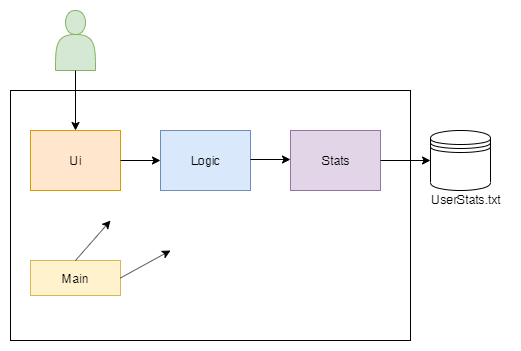

The diagram above was exported from draw.io. Its source (the exported page's mxGraphModel, read from the mxfile embedded in the PNG):
<mxGraphModel dx="988" dy="620" grid="1" gridSize="10" guides="1" tooltips="1" connect="1" arrows="1" fold="1" page="1" pageScale="1" pageWidth="850" pageHeight="1100" math="0" shadow="0">
  <root>
    <mxCell id="0" />
    <mxCell id="1" parent="0" />
    <mxCell id="7ly1uotyxV8Lp_PQWm0m-1" value="" style="rounded=0;whiteSpace=wrap;html=1;" vertex="1" parent="1">
      <mxGeometry x="170" y="140" width="400" height="250" as="geometry" />
    </mxCell>
    <mxCell id="7ly1uotyxV8Lp_PQWm0m-2" value="Ui" style="rounded=0;whiteSpace=wrap;html=1;fillColor=#ffe6cc;strokeColor=#d79b00;" vertex="1" parent="1">
      <mxGeometry x="190" y="180" width="90" height="60" as="geometry" />
    </mxCell>
    <mxCell id="7ly1uotyxV8Lp_PQWm0m-4" value="Logic" style="rounded=0;whiteSpace=wrap;html=1;fillColor=#dae8fc;strokeColor=#6c8ebf;" vertex="1" parent="1">
      <mxGeometry x="320" y="180" width="90" height="60" as="geometry" />
    </mxCell>
    <mxCell id="7ly1uotyxV8Lp_PQWm0m-6" value="Main" style="rounded=0;whiteSpace=wrap;html=1;fillColor=#fff2cc;strokeColor=#d6b656;" vertex="1" parent="1">
      <mxGeometry x="190" y="310" width="90" height="35" as="geometry" />
    </mxCell>
    <mxCell id="7ly1uotyxV8Lp_PQWm0m-7" value="Stats" style="rounded=0;whiteSpace=wrap;html=1;fillColor=#e1d5e7;strokeColor=#9673a6;" vertex="1" parent="1">
      <mxGeometry x="450" y="180" width="90" height="60" as="geometry" />
    </mxCell>
    <mxCell id="7ly1uotyxV8Lp_PQWm0m-9" value="" style="shape=actor;whiteSpace=wrap;html=1;fillColor=#d5e8d4;strokeColor=#82b366;" vertex="1" parent="1">
      <mxGeometry x="215" y="60" width="40" height="60" as="geometry" />
    </mxCell>
    <mxCell id="7ly1uotyxV8Lp_PQWm0m-10" value="" style="endArrow=classic;html=1;" edge="1" parent="1">
      <mxGeometry width="50" height="50" relative="1" as="geometry">
        <mxPoint x="235" y="310" as="sourcePoint" />
        <mxPoint x="270" y="270" as="targetPoint" />
      </mxGeometry>
    </mxCell>
    <mxCell id="7ly1uotyxV8Lp_PQWm0m-13" value="" style="endArrow=classic;html=1;entryX=0.5;entryY=0;entryDx=0;entryDy=0;" edge="1" parent="1" target="7ly1uotyxV8Lp_PQWm0m-2">
      <mxGeometry width="50" height="50" relative="1" as="geometry">
        <mxPoint x="235" y="120" as="sourcePoint" />
        <mxPoint x="285" y="70" as="targetPoint" />
      </mxGeometry>
    </mxCell>
    <mxCell id="7ly1uotyxV8Lp_PQWm0m-14" value="" style="endArrow=classic;html=1;entryX=0;entryY=0.5;entryDx=0;entryDy=0;exitX=1;exitY=0.5;exitDx=0;exitDy=0;" edge="1" parent="1" source="7ly1uotyxV8Lp_PQWm0m-2" target="7ly1uotyxV8Lp_PQWm0m-4">
      <mxGeometry width="50" height="50" relative="1" as="geometry">
        <mxPoint x="280" y="200" as="sourcePoint" />
        <mxPoint x="280" y="260" as="targetPoint" />
      </mxGeometry>
    </mxCell>
    <mxCell id="7ly1uotyxV8Lp_PQWm0m-16" value="" style="endArrow=classic;html=1;exitX=1;exitY=0.5;exitDx=0;exitDy=0;" edge="1" parent="1">
      <mxGeometry width="50" height="50" relative="1" as="geometry">
        <mxPoint x="410" y="209" as="sourcePoint" />
        <mxPoint x="450" y="209" as="targetPoint" />
      </mxGeometry>
    </mxCell>
    <mxCell id="7ly1uotyxV8Lp_PQWm0m-21" value="" style="endArrow=classic;html=1;exitX=1;exitY=0.5;exitDx=0;exitDy=0;" edge="1" parent="1" source="7ly1uotyxV8Lp_PQWm0m-7">
      <mxGeometry width="50" height="50" relative="1" as="geometry">
        <mxPoint x="420" y="219" as="sourcePoint" />
        <mxPoint x="590" y="210" as="targetPoint" />
      </mxGeometry>
    </mxCell>
    <mxCell id="7ly1uotyxV8Lp_PQWm0m-22" value="" style="shape=datastore;whiteSpace=wrap;html=1;" vertex="1" parent="1">
      <mxGeometry x="590" y="180" width="60" height="60" as="geometry" />
    </mxCell>
    <mxCell id="7ly1uotyxV8Lp_PQWm0m-23" value="UserStats.txt" style="text;html=1;resizable=0;points=[];autosize=1;align=left;verticalAlign=top;spacingTop=-4;" vertex="1" parent="1">
      <mxGeometry x="590" y="240" width="80" height="20" as="geometry" />
    </mxCell>
    <mxCell id="7ly1uotyxV8Lp_PQWm0m-24" value="" style="endArrow=classic;html=1;exitX=1;exitY=0.5;exitDx=0;exitDy=0;" edge="1" parent="1" source="7ly1uotyxV8Lp_PQWm0m-6">
      <mxGeometry width="50" height="50" relative="1" as="geometry">
        <mxPoint x="280" y="350" as="sourcePoint" />
        <mxPoint x="330" y="300" as="targetPoint" />
      </mxGeometry>
    </mxCell>
  </root>
</mxGraphModel>